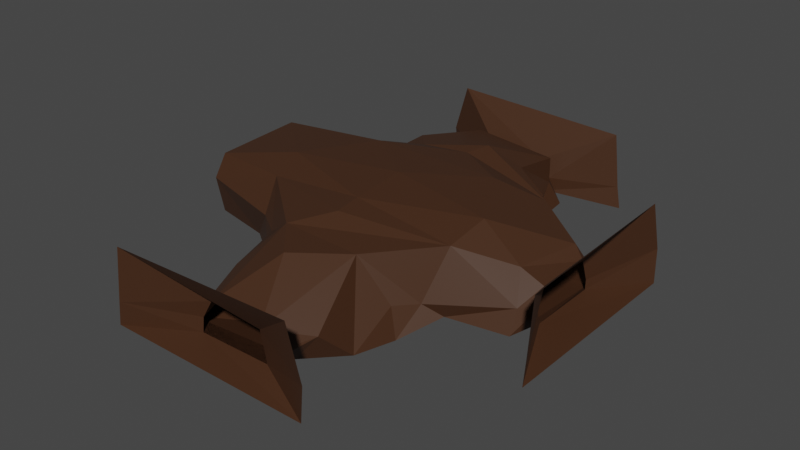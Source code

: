 # Source: crossroad.blend  (saved by Blender 2.80.75; exported with 4.5.12 LTS)
import bpy
from mathutils import Matrix  # noqa: F401  (used for matrix-valued properties, if any)

bpy.ops.wm.read_factory_settings(use_empty=True)
scene = bpy.context.scene
scene.name = 'Scene'

# ---- collections
col_collection = bpy.data.collections.new('Collection'); scene.collection.children.link(col_collection)
col_tonel = bpy.data.collections.new('tonel'); scene.collection.children.link(col_tonel)

# ---- materials (node trees are filled in below, after node groups)
mat_material = bpy.data.materials.new('Material')
mat_material.use_transparent_shadow = False

# ---- material node trees
mat_material.use_nodes = True; mat_material.node_tree.nodes.clear()
_N = mat_material.node_tree.nodes; _L = mat_material.node_tree.links
n0 = _N.new('ShaderNodeOutputMaterial'); n0.name = 'Material Output'; n0.location = (300, 300)
n1 = _N.new('ShaderNodeBsdfPrincipled'); n1.name = 'Principled BSDF'; n1.location = (10, 300)
n1.distribution = 'GGX'
n1.subsurface_method = 'BURLEY'
n1.inputs[0].default_value = (0.05613, 0.02217, 0.009134, 1.0)
n1.inputs[3].default_value = 1.45
n1.inputs[27].default_value = (0.0, 0.0, 0.0, 1.0)
n1.inputs[28].default_value = 1.0
_L.new(n1.outputs[0], n0.inputs[0])
n0.is_active_output = True

# ---- world
world_world = bpy.data.worlds.new('World'); scene.world = world_world
world_world.use_nodes = True; world_world.node_tree.nodes.clear()
_N = world_world.node_tree.nodes; _L = world_world.node_tree.links
n0 = _N.new('ShaderNodeOutputWorld'); n0.name = 'World Output'; n0.location = (300, 300)
n1 = _N.new('ShaderNodeBackground'); n1.name = 'Background'; n1.location = (10, 300)
n1.inputs[0].default_value = (0.05088, 0.05088, 0.05088, 1.0)
_L.new(n1.outputs[0], n0.inputs[0])
n0.is_active_output = True
world_world.color = (0.05088, 0.05088, 0.05088)
world_world.use_sun_shadow = False
world_world.sun_shadow_jitter_overblur = 0.0

# ---- meshes
me_icosphere = bpy.data.meshes.new('Icosphere')
me_icosphere.from_pydata([(0.09797, -0.8544, -0.02803), (-1.55, -1.359, 0.1022), (0.8623, -1.648, 0.0944), (1.397, -0.8415, 0.06763), (1.101, 0.001202, -0.002872), (-1.376, -0.3102, 0.06517), (-0.6991, -1.563, 0.9968), (1.285, -1.371, 1.187), (1.287, -0.3192, 1.188), (-0.9144, 0.001201, 1.194), (-1.761, -0.8675, 1.457), (-0.07224, -0.8521, 1.567), (0.09918, -1.356, -0.04501), (-0.953, -1.156, -0.1133), (-1.376, -1.631, 0.1189), (-1.465, -0.837, -0.02974), (-0.7603, -0.5504, 0.0631), (0.8743, -0.866, -0.131), (1.078, -1.356, -0.05083), (0.2772, -0.3508, -0.04449), (1.242, -0.3483, -0.03187), (-1.033, 0.001201, -0.001737), (-1.789, -1.291, 0.3466), (-1.756, -0.4496, 0.7917), (-1.161, -1.626, 0.5311), (1.888, -1.23, 0.6268), (0.8659, -1.651, 0.4937), (1.109, 0.001243, 0.7526), (1.504, -0.452, 0.8921), (-1.195, 0.001191, 0.7669), (-1.293, -1.337, 1.29), (0.5444, -1.625, 0.9983), (1.757, -0.8892, 1.381), (0.91, 0.00118, 1.269), (-1.177, -0.3889, 1.29), (-0.4649, -1.352, 1.485), (-1.212, -0.8531, 1.488), (0.9557, -1.161, 1.485), (0.9557, -0.5431, 1.485), (-0.4649, -0.3521, 1.485), (0.8623, -1.648, 0.0944), (-0.6991, -1.563, 0.9968), (-1.376, -1.631, 0.1189), (-1.161, -1.626, 0.5311), (0.8659, -1.651, 0.4937), (0.5444, -1.625, 0.9983), (0.5785, -1.677, 0.1796), (-0.6971, -1.67, 0.8069), (-0.8203, -1.678, 0.1785), (-0.8917, -1.675, 0.4654), (0.5864, -1.677, 0.3696), (0.4507, -1.674, 0.7876), (1.617, -1.817, 1.608), (-2.07, -1.829, 1.533), (0.4507, -1.674, 0.7876), (-0.6971, -1.67, 0.8069), (1.851, -1.826, -0.02045), (-2.07, -1.829, 1.533), (-2.283, -1.832, 0.01817), (-2.203, -1.83, 0.4615), (1.908, -1.818, 0.6296), (1.617, -1.817, 1.608), (0.8623, -1.648, 0.0944), (0.8623, -1.648, 0.0944), (0.8623, -1.648, 0.0944), (2.145, -1.188, 0.06901), (3.477, -0.621, 0.046), (3.263, -1.102, 1.018), (2.312, -0.5354, 1.154), (2.479, -0.8078, -0.04695), (1.802, -0.9969, 0.1165), (3.33, -1.159, 0.08571), (2.521, -0.5825, -0.04335), (2.406, -1.2, 0.6471), (3.196, -1.112, 0.5353), (1.667, -0.6312, 0.09785), (3.32, -0.5967, 0.5847), (2.058, -1.127, 1.257), (3.316, -0.7038, 1.141), (2.158, -0.9375, 1.452), (1.669, -0.6654, 1.314), (3.477, -0.621, 0.046), (3.263, -1.102, 1.018), (3.33, -1.159, 0.08571), (3.196, -1.112, 0.5353), (3.32, -0.5967, 0.5847), (3.316, -0.7038, 1.141), (3.611, -0.7009, 0.1379), (3.524, -1.012, 0.8031), (3.555, -1.042, 0.1368), (3.541, -1.06, 0.441), (3.614, -0.699, 0.3394), (3.595, -0.732, 0.7826), (4.203, -0.422, -0.04817), (4.068, -1.323, 1.5), (4.058, -1.374, -0.00954), (4.067, -1.354, 0.4283), (4.182, -0.407, 0.5964), (4.167, -0.4741, 1.575), (3.477, -0.621, 0.046), (3.477, -0.621, 0.046), (-3.919, -1.106, 0.02235), (-2.323, -1.268, -0.1372), (-4.105, -0.61, 0.0522), (-3.129, -1.224, -0.09559), (-0.953, -1.156, -0.1133), (-2.323, -1.268, -0.1372), (-4.347, -1.064, 0.07402), (-4.33, -0.7825, 0.7246), (-4.357, -0.7278, 0.06301), (-4.35, -1.06, 0.2192), (-4.342, -1.036, 0.656), (-4.904, -1.356, -0.1182), (-4.951, -0.4507, 1.466), (-4.94, -0.4017, -0.0796), (-4.955, -0.4199, 0.3948), (-4.901, -1.369, 0.5629), (-4.9, -1.302, 1.541), (-2.224, -0.6005, 0.8637), (-2.455, -0.7424, 1.321), (-2.224, -0.6005, 0.8637), (-2.455, -0.7424, 1.321), (-2.356, -0.6036, 0.3805), (-2.224, -0.6005, 0.8637), (-2.356, -0.6036, 0.3805), (-2.243, -1.231, 0.4195), (-1.55, -1.359, 0.1022), (-2.297, -0.6074, 0.06399), (-3.919, -1.106, 0.02235), (-4.105, -0.61, 0.0522), (-4.105, -0.61, 0.0522), (-2.297, -0.6074, 0.06399), (-2.44, -1.038, 0.0565), (-1.55, -1.359, 0.1022), (-4.347, -1.064, 0.07402), (-4.33, -0.7825, 0.7246), (-4.357, -0.7278, 0.06301), (-4.348, -0.7345, 0.3597), (-4.35, -1.06, 0.2192), (-4.342, -1.036, 0.656), (-4.904, -1.356, -0.1182), (-4.951, -0.4507, 1.466), (-4.94, -0.4017, -0.0796), (-4.955, -0.4199, 0.3948), (-4.901, -1.369, 0.5629), (-4.9, -1.302, 1.541), (-2.224, -0.6005, 0.8637), (-2.455, -0.7424, 1.321), (-2.455, -0.7424, 1.321), (-2.44, -1.102, 1.26), (-2.455, -0.7424, 1.321), (-2.224, -0.6005, 0.8637), (-2.455, -0.7424, 1.321), (-2.356, -0.6036, 0.3805), (-2.224, -0.6005, 0.8637), (-2.356, -0.6036, 0.3805), (-1.789, -1.291, 0.3466), (-1.55, -1.359, 0.1022), (-1.161, -1.626, 0.5311), (-1.293, -1.337, 1.29), (-2.44, -1.038, 0.0565), (-2.243, -1.231, 0.4195), (-1.789, -1.291, 0.3466), (-2.44, -1.102, 1.26), (1.105, 0.001223, 0.3749), (-0.00224, 0.00119, 1.232), (0.03419, 0.001202, -0.002305), (-1.055, 0.001196, 0.9805), (1.01, 0.001211, 1.011), (-1.114, 0.001196, 0.3826), (-3.193, -0.8054, -0.1907), (-2.44, -1.038, 0.0565), (-3.193, -0.8054, -0.1907), (-1.376, -0.3102, 0.06517), (-2.297, -0.6074, 0.06399), (-2.356, -0.6036, 0.3805), (-3.919, -1.106, 0.02235), (-4.105, -0.61, 0.0522), (-3.193, -0.8054, -0.1907), (-3.751, -1.187, 0.5016), (-3.919, -1.106, 0.02235), (-3.751, -1.187, 0.5016), (-4.347, -1.064, 0.07402), (-3.919, -1.106, 0.02235), (-3.751, -1.187, 0.5016), (-3.212, -0.9046, 1.318), (-3.085, -0.6019, 0.5851)], [(2, 63), (64, 63), (62, 64), (72, 85), (66, 99), (100, 99), (110, 107), (13, 105), (157, 133), (157, 126), (131, 127), (147, 148), (150, 148), (150, 152), (132, 160), (124, 155), (147, 119), (125, 161), (15, 157), (156, 162), (170, 172), (171, 172), (127, 172), (176, 180), (107, 182)], [(0, 13, 12), (1, 13, 15), (0, 12, 17), (0, 17, 19), (0, 19, 16), (4, 20, 27, 164), (5, 21, 169, 29), (5, 29, 23), (6, 30, 35), (7, 31, 37), (28, 80, 38, 8), (9, 165, 33, 39), (10, 34, 36), (36, 39, 11), (36, 34, 39), (34, 9, 39), (39, 38, 11), (39, 33, 38), (33, 8, 38), (38, 37, 11), (38, 32, 37), (32, 7, 37), (37, 35, 11), (37, 31, 35), (31, 6, 35), (35, 36, 11), (35, 30, 36), (30, 10, 36), (157, 156, 158), (23, 29, 34), (29, 167, 9, 34), (27, 8, 33, 168), (80, 32, 38), (26, 31, 7), (24, 30, 6), (27, 28, 8), (27, 20, 28), (28, 20, 75, 72), (25, 26, 7), (25, 18, 26), (18, 2, 26), (14, 1, 24), (16, 21, 5), (16, 19, 21), (19, 4, 166, 21), (19, 20, 4), (19, 17, 20), (17, 3, 20), (17, 18, 3), (17, 12, 18), (12, 2, 18), (15, 16, 5), (15, 13, 16), (13, 0, 16), (12, 14, 2), (12, 13, 14), (13, 1, 14), (44, 40, 46, 50), (41, 45, 51, 47), (45, 44, 50, 51), (40, 42, 48, 46), (42, 43, 49, 48), (43, 41, 47, 49), (51, 61, 52, 54), (47, 51, 54, 55), (50, 60, 61, 51), (48, 58, 56, 46), (47, 57, 59, 49), (52, 53, 55, 54), (57, 47, 55, 53), (46, 56, 60, 50), (49, 59, 58, 48), (57, 61, 52, 53), (65, 73, 74), (67, 77, 79), (68, 78, 80), (80, 78, 79), (78, 67, 79), (76, 78, 68), (74, 77, 67), (74, 73, 77), (20, 3, 75), (72, 66, 76), (71, 65, 74), (69, 66, 72), (69, 71, 66), (69, 70, 71), (70, 65, 71), (85, 81, 87, 91), (82, 86, 92, 88), (86, 85, 91, 92), (81, 83, 89, 87), (83, 84, 90, 89), (84, 82, 88, 90), (90, 88, 94, 96), (75, 3, 72), (72, 3, 69), (68, 72, 76), (68, 80, 28), (28, 72, 68), (73, 65, 25), (77, 73, 25), (3, 18, 70), (70, 18, 65), (18, 25, 65), (3, 70, 69), (25, 7, 77), (79, 32, 80), (79, 77, 7, 32), (159, 149, 150, 10), (15, 132, 131, 160, 126), (160, 15, 131), (101, 107, 109, 103), (120, 123, 124, 122), (128, 130, 136, 134), (22, 156, 157, 1), (1, 157, 158, 24), (151, 153, 155, 154), (120, 122, 153, 151), (117, 145, 144, 116), (133, 160, 106, 102), (123, 120, 151, 154), (116, 144, 140, 112), (118, 146, 151, 120), (121, 152, 151, 120), (115, 143, 141, 113), (114, 142, 143, 115), (15, 5, 131), (112, 140, 142, 114), (113, 141, 145, 117), (103, 130, 128, 101), (158, 156, 159), (30, 159, 156, 22), (24, 158, 159, 30), (5, 23, 155), (155, 23, 154), (23, 34, 154), (34, 152, 154), (10, 152, 34), (161, 163, 162), (162, 163, 159), (87, 89, 95, 93), (89, 90, 96, 95), (91, 87, 93, 97), (92, 91, 97, 98), (88, 92, 98, 94), (143, 137, 135, 141), (143, 142, 136, 137), (140, 134, 136, 142), (144, 138, 134, 140), (144, 145, 139, 138), (141, 135, 139, 145), (155, 131, 174, 175), (131, 5, 173, 174), (174, 173, 175), (129, 170, 127), (130, 172, 178, 177), (104, 172, 128), (160, 171, 131, 172), (106, 172, 104), (161, 156, 106), (156, 157, 106), (161, 106, 104), (160, 172, 106), (178, 177, 176), (172, 128, 176, 178), (128, 130, 177, 176), (161, 104, 163), (179, 104, 180, 181), (180, 181, 184, 183), (183, 182, 184), (163, 104, 179, 184), (184, 182, 110), (110, 111, 184), (184, 111, 163), (149, 185, 119, 150), (111, 185, 163), (111, 108, 185), (136, 130, 137), (129, 127, 186), (175, 186, 174, 127), (129, 186, 137, 130), (186, 155, 175, 154), (154, 152, 186), (186, 152, 137), (185, 108, 119), (135, 137, 152)])
_uv = me_icosphere.uv_layers.new(name='UVMap')
_uv.uv.foreach_set('vector', [0.8182, 0.0, 0.7727, 0.07873, 0.8636, 0.07873, 0.7273, 0.1575, 0.6818, 0.07873, 0.6364, 0.1575, 0.09091, 0.0, 0.04545, 0.07873, 0.1364, 0.07873, 0.2727, 0.0, 0.2273, 0.07873, 0.3182, 0.07873, 0.4545, 0.0, 0.4091, 0.07873, 0.5, 0.07873, 0.3636, 0.1575, 0.2727, 0.1575, 0.3182, 0.2362, 0.3409, 0.1968, 0.5455, 0.1575, 0.4545, 0.1575, 0.4773, 0.1968, 0.5, 0.2362, 0.5455, 0.1575, 0.5, 0.2362, 0.5909, 0.2362, 0.8182, 0.3149, 0.7273, 0.3149, 0.7727, 0.3937, 1.0, 0.3149, 0.9091, 0.3149, 0.9545, 0.3937, 0.0, 0.0, 0.9545, 0.3937, 0.3182, 0.3937, 0.2727, 0.3149, 0.4545, 0.3149, 0.4091, 0.3149, 0.3636, 0.3149, 0.4091, 0.3937, 0.6364, 0.3149, 0.5455, 0.3149, 0.5909, 0.3937, 0.5909, 0.3937, 0.5, 0.3937, 0.5455, 0.4724, 0.5909, 0.3937, 0.5455, 0.3149, 0.5, 0.3937, 0.5455, 0.3149, 0.4545, 0.3149, 0.5, 0.3937, 0.4091, 0.3937, 0.3182, 0.3937, 0.3636, 0.4724, 0.4091, 0.3937, 0.3636, 0.3149, 0.3182, 0.3937, 0.3636, 0.3149, 0.2727, 0.3149, 0.3182, 0.3937, 0.2273, 0.3937, 0.1364, 0.3937, 0.1818, 0.4724, 0.2273, 0.3937, 0.443, 0.3432, 0.1364, 0.3937, 0.443, 0.3432, 0.09091, 0.3149, 0.1364, 0.3937, 0.9545, 0.3937, 0.8636, 0.3937, 0.9091, 0.4724, 0.9545, 0.3937, 0.9091, 0.3149, 0.8636, 0.3937, 0.9091, 0.3149, 0.8182, 0.3149, 0.8636, 0.3937, 0.7727, 0.3937, 0.6818, 0.3937, 0.7273, 0.4724, 0.7727, 0.3937, 0.7273, 0.3149, 0.6818, 0.3937, 0.7273, 0.3149, 0.6364, 0.3149, 0.6818, 0.3937, 0.7273, 0.1575, 0.6818, 0.2362, 0.7727, 0.2362, 0.5909, 0.2362, 0.5, 0.2362, 0.5455, 0.3149, 0.5, 0.2362, 0.4773, 0.2756, 0.4545, 0.3149, 0.5455, 0.3149, 0.3182, 0.2362, 0.2727, 0.3149, 0.3636, 0.3149, 0.3409, 0.2756, 0.9545, 0.3937, 0.443, 0.3432, 0.2273, 0.3937, 0.9545, 0.2362, 0.9091, 0.3149, 1.0, 0.3149, 0.7727, 0.2362, 0.7273, 0.3149, 0.8182, 0.3149, 0.3182, 0.2362, 0.2273, 0.2362, 0.2727, 0.3149, 0.3182, 0.2362, 0.2727, 0.1575, 0.2273, 0.2362, 0.0, 0.0, 0.2727, 0.1575, 0.0, 0.0, 0.0, 0.0, 0.1364, 0.2362, 0.04545, 0.2362, 0.09091, 0.3149, 0.1364, 0.2362, 0.09091, 0.1575, 0.04545, 0.2362, 0.09091, 0.1575, 0.0, 0.1575, 0.04545, 0.2362, 0.8182, 0.1575, 0.7273, 0.1575, 0.7727, 0.2362, 0.5, 0.07873, 0.4545, 0.1575, 0.5455, 0.1575, 0.5, 0.07873, 0.4091, 0.07873, 0.4545, 0.1575, 0.4091, 0.07873, 0.3636, 0.1575, 0.4091, 0.1575, 0.4545, 0.1575, 0.3182, 0.07873, 0.2727, 0.1575, 0.3636, 0.1575, 0.3182, 0.07873, 0.2273, 0.07873, 0.2727, 0.1575, 0.2273, 0.07873, 0.1818, 0.1575, 0.2727, 0.1575, 0.1364, 0.07873, 0.09091, 0.1575, 0.1818, 0.1575, 0.1364, 0.07873, 0.04545, 0.07873, 0.09091, 0.1575, 0.04545, 0.07873, 0.0, 0.1575, 0.09091, 0.1575, 0.6364, 0.1575, 0.5909, 0.07873, 0.5455, 0.1575, 0.6364, 0.1575, 0.6818, 0.07873, 0.5909, 0.07873, 0.6818, 0.07873, 0.6364, 0.0, 0.5909, 0.07873, 0.8636, 0.07873, 0.8182, 0.1575, 0.9091, 0.1575, 0.8636, 0.07873, 0.7727, 0.07873, 0.8182, 0.1575, 0.7727, 0.07873, 0.7273, 0.1575, 0.8182, 0.1575, 0.0, 0.0, 0.0, 0.0, 0.0, 0.0, 0.0, 0.0, 0.0, 0.0, 0.0, 0.0, 0.0, 0.0, 0.0, 0.0, 0.0, 0.0, 0.0, 0.0, 0.0, 0.0, 0.0, 0.0, 0.0, 0.0, 0.0, 0.0, 0.0, 0.0, 0.0, 0.0, 0.0, 0.0, 0.0, 0.0, 0.0, 0.0, 0.0, 0.0, 0.0, 0.0, 0.0, 0.0, 0.0, 0.0, 0.0, 0.0, 0.0, 0.0, 0.0, 0.0, 0.0, 0.0, 0.0, 0.0, 0.0, 0.0, 0.0, 0.0, 0.0, 0.0, 0.0, 0.0, 0.0, 0.0, 0.0, 0.0, 0.0, 0.0, 0.0, 0.0, 0.0, 0.0, 0.0, 0.0, 0.0, 0.0, 0.0, 0.0, 0.0, 0.0, 0.0, 0.0, 0.0, 0.0, 0.0, 0.0, 0.0, 0.0, 0.0, 0.0, 0.0, 0.0, 0.0, 0.0, 0.0, 0.0, 0.0, 0.0, 0.0, 0.0, 0.0, 0.0, 0.0, 0.0, 0.0, 0.0, 0.0, 0.0, 0.0, 0.0, 0.0, 0.0, 0.0, 0.0, 0.0, 0.0, 0.0, 0.0, 0.0, 0.0, 0.0, 0.0, 0.0, 0.0, 0.0, 0.0, 0.7273, 0.1575, 0.4079, 0.1703, 0.7727, 0.2362, 0.8182, 0.3149, 0.7273, 0.3149, 0.7727, 0.3937, 1.0, 0.3149, 0.9091, 0.3149, 0.9545, 0.3937, 0.9545, 0.3937, 0.9091, 0.3149, 0.8636, 0.3937, 0.9091, 0.3149, 0.8182, 0.3149, 0.8636, 0.3937, 0.9545, 0.2362, 0.9091, 0.3149, 1.0, 0.3149, 0.7727, 0.2362, 0.7273, 0.3149, 0.8182, 0.3149, 0.7727, 0.2362, 0.4079, 0.1703, 0.7273, 0.3149, 0.2727, 0.1575, 0.1818, 0.1575, 0.0, 0.0, 0.09091, 0.1575, 0.0, 0.1575, 0.04545, 0.2362, 0.8182, 0.1575, 0.7273, 0.1575, 0.7727, 0.2362, 0.04545, 0.07873, 0.0, 0.1575, 0.09091, 0.1575, 0.8636, 0.07873, 0.8182, 0.1575, 0.9091, 0.1575, 0.8636, 0.07873, 0.7727, 0.07873, 0.8182, 0.1575, 0.7727, 0.07873, 0.7273, 0.1575, 0.8182, 0.1575, 0.0, 0.0, 0.0, 0.0, 0.0, 0.0, 0.0, 0.0, 0.0, 0.0, 0.0, 0.0, 0.0, 0.0, 0.0, 0.0, 0.0, 0.0, 0.0, 0.0, 0.0, 0.0, 0.0, 0.0, 0.0, 0.0, 0.0, 0.0, 0.0, 0.0, 0.0, 0.0, 0.0, 0.0, 0.0, 0.0, 0.0, 0.0, 0.0, 0.0, 0.0, 0.0, 0.0, 0.0, 0.0, 0.0, 0.0, 0.0, 0.0, 0.0, 0.0, 0.0, 0.0, 0.0, 0.0, 0.0, 0.0, 0.0, 0.1818, 0.1575, 0.0, 0.0, 0.0, 0.0, 0.1818, 0.1575, 0.04545, 0.07873, 1.0, 0.3149, 0.09091, 0.1575, 0.04545, 0.2362, 1.0, 0.3149, 0.9545, 0.3937, 0.0, 0.0, 0.0, 0.0, 0.09091, 0.1575, 1.0, 0.3149, 0.4079, 0.1703, 0.7273, 0.1575, 0.1364, 0.2362, 0.7273, 0.3149, 0.4079, 0.1703, 0.0, 0.0, 0.1818, 0.1575, 0.09091, 0.1575, 0.7727, 0.07873, 0.7727, 0.07873, 0.09091, 0.1575, 0.7273, 0.1575, 0.09091, 0.1575, 0.1364, 0.2362, 0.7273, 0.1575, 0.1818, 0.1575, 0.7727, 0.07873, 0.04545, 0.07873, 0.0, 0.0, 0.09091, 0.3149, 0.7273, 0.3149, 0.8636, 0.3937, 0.443, 0.3432, 0.9545, 0.3937, 0.7727, 0.3937, 0.7273, 0.3149, 0.09091, 0.3149, 0.443, 0.3432, 0.0, 0.0, 0.0, 0.0, 0.0, 0.0, 0.0, 0.0, 0.0, 0.0, 0.0, 0.0, 0.0, 0.0, 0.0, 0.0, 0.0, 0.0, 0.0, 0.0, 0.6364, 0.1575, 0.0, 0.0, 0.0, 0.0, 0.0, 0.0, 0.0, 0.0, 0.0, 0.0, 0.0, 0.0, 0.0, 0.0, 0.0, 0.0, 0.0, 0.0, 0.0, 0.0, 0.0, 0.0, 0.0, 0.0, 0.0, 0.0, 0.0, 0.0, 0.0, 0.0, 0.0, 0.0, 0.0, 0.0, 0.7273, 0.1575, 0.7273, 0.1575, 0.7727, 0.2362, 0.7727, 0.2362, 0.0, 0.0, 0.0, 0.0, 0.0, 0.0, 0.0, 0.0, 0.0, 0.0, 0.0, 0.0, 0.0, 0.0, 0.0, 0.0, 0.0, 0.0, 0.0, 0.0, 0.0, 0.0, 0.0, 0.0, 0.0, 0.0, 0.0, 0.0, 0.0, 0.0, 0.0, 0.0, 0.0, 0.0, 0.0, 0.0, 0.0, 0.0, 0.0, 0.0, 0.0, 0.0, 0.0, 0.0, 0.0, 0.0, 0.0, 0.0, 0.0, 0.0, 0.0, 0.0, 0.0, 0.0, 0.0, 0.0, 0.0, 0.0, 0.0, 0.0, 0.0, 0.0, 0.0, 0.0, 0.0, 0.0, 0.0, 0.0, 0.0, 0.0, 0.0, 0.0, 0.0, 0.0, 0.0, 0.0, 0.0, 0.0, 0.0, 0.0, 0.6364, 0.1575, 0.5455, 0.1575, 0.0, 0.0, 0.0, 0.0, 0.0, 0.0, 0.0, 0.0, 0.0, 0.0, 0.0, 0.0, 0.0, 0.0, 0.0, 0.0, 0.0, 0.0, 0.0, 0.0, 0.0, 0.0, 0.0, 0.0, 0.0, 0.0, 0.7727, 0.2362, 0.6818, 0.2362, 0.7273, 0.3149, 0.0, 0.0, 0.0, 0.0, 0.0, 0.0, 0.0, 0.0, 0.7727, 0.2362, 0.7727, 0.2362, 0.7273, 0.3149, 0.7273, 0.3149, 0.5455, 0.1575, 0.5909, 0.2362, 0.0, 0.0, 0.0, 0.0, 0.5909, 0.2362, 0.0, 0.0, 0.5909, 0.2362, 0.5455, 0.3149, 0.0, 0.0, 0.5455, 0.3149, 0.0, 0.0, 0.0, 0.0, 0.0, 0.0, 0.0, 0.0, 0.5455, 0.3149, 0.0, 0.0, 0.0, 0.0, 0.0, 0.0, 0.0, 0.0, 0.0, 0.0, 0.0, 0.0, 0.0, 0.0, 0.0, 0.0, 0.0, 0.0, 0.0, 0.0, 0.0, 0.0, 0.0, 0.0, 0.0, 0.0, 0.0, 0.0, 0.0, 0.0, 0.0, 0.0, 0.0, 0.0, 0.0, 0.0, 0.0, 0.0, 0.0, 0.0, 0.0, 0.0, 0.0, 0.0, 0.0, 0.0, 0.0, 0.0, 0.0, 0.0, 0.0, 0.0, 0.0, 0.0, 0.0, 0.0, 0.0, 0.0, 0.0, 0.0, 0.0, 0.0, 0.0, 0.0, 0.0, 0.0, 0.0, 0.0, 0.0, 0.0, 0.0, 0.0, 0.0, 0.0, 0.0, 0.0, 0.0, 0.0, 0.0, 0.0, 0.0, 0.0, 0.0, 0.0, 0.0, 0.0, 0.0, 0.0, 0.0, 0.0, 0.0, 0.0, 0.0, 0.0, 0.0, 0.0, 0.0, 0.0, 0.0, 0.0, 0.0, 0.0, 0.0, 0.0, 0.0, 0.0, 0.0, 0.0, 0.0, 0.0, 0.5455, 0.1575, 0.5455, 0.1575, 0.0, 0.0, 0.0, 0.0, 0.5455, 0.1575, 0.0, 0.0, 0.0, 0.0, 0.0, 0.0, 0.0, 0.0, 0.0, 0.0, 0.0, 0.0, 0.0, 0.0, 0.0, 0.0, 0.0, 0.0, 0.0, 0.0, 0.0, 0.0, 0.0, 0.0, 0.0, 0.0, 0.0, 0.0, 0.0, 0.0, 0.0, 0.0, 0.0, 0.0, 0.0, 0.0, 0.0, 0.0, 0.0, 0.0, 0.0, 0.0, 0.0, 0.0, 0.7273, 0.1575, 0.0, 0.0, 0.0, 0.0, 0.0, 0.0, 0.0, 0.0, 0.0, 0.0, 0.0, 0.0, 0.0, 0.0, 0.0, 0.0, 0.0, 0.0, 0.0, 0.0, 0.0, 0.0, 0.0, 0.0, 0.0, 0.0, 0.0, 0.0, 0.0, 0.0, 0.0, 0.0, 0.0, 0.0, 0.0, 0.0, 0.0, 0.0, 0.0, 0.0, 0.0, 0.0, 0.0, 0.0, 0.0, 0.0, 0.0, 0.0, 0.0, 0.0, 0.0, 0.0, 0.0, 0.0, 0.0, 0.0, 0.0, 0.0, 0.0, 0.0, 0.0, 0.0, 0.0, 0.0, 0.0, 0.0, 0.0, 0.0, 0.0, 0.0, 0.0, 0.0, 0.0, 0.0, 0.0, 0.0, 0.0, 0.0, 0.0, 0.0, 0.0, 0.0, 0.0, 0.0, 0.0, 0.0, 0.0, 0.0, 0.0, 0.0, 0.0, 0.0, 0.0, 0.0, 0.0, 0.0, 0.0, 0.0, 0.0, 0.0, 0.0, 0.0, 0.0, 0.0, 0.0, 0.0, 0.0, 0.0, 0.0, 0.0, 0.0, 0.0, 0.0, 0.0, 0.0, 0.0, 0.0, 0.0, 0.0, 0.0, 0.0, 0.0, 0.0, 0.0, 0.0, 0.0, 0.0, 0.0, 0.0, 0.0, 0.0, 0.0, 0.0, 0.0, 0.0, 0.0, 0.0, 0.0, 0.0, 0.0, 0.0, 0.0, 0.0, 0.0, 0.0, 0.0, 0.0, 0.0, 0.0, 0.0, 0.0, 0.0, 0.0, 0.0, 0.0, 0.0, 0.0, 0.0, 0.0, 0.0, 0.0, 0.0, 0.0, 0.0, 0.0, 0.0, 0.0, 0.0, 0.0, 0.0])
me_icosphere.materials.append(mat_material)
me_icosphere.use_remesh_preserve_volume = False
me_icosphere.use_remesh_preserve_attributes = False
me_icosphere.use_mirror_vertex_groups = False
me_icosphere.update()

# ---- objects
ob_icosphere = bpy.data.objects.new('Icosphere', me_icosphere)

# ---- transforms, parenting, visibility, modifiers, constraints
ob_icosphere.location = (0.0, 0.0, 0.0)
ob_icosphere.rotation_euler = (0.0, -0.0, 1.571)
ob_icosphere.scale = (10.03, 43.44, 10.03)
ob_icosphere.lineart.crease_threshold = 0.0

# ---- collection membership
col_tonel.objects.link(ob_icosphere)

# ---- scene / render settings (as saved in the file)
scene.frame_start = 1; scene.frame_end = 250; scene.frame_set(55)
scene.render.engine = 'BLENDER_EEVEE_NEXT'
scene.cycles.use_denoising = False
scene.cycles.samples = 128
scene.cycles.sampling_pattern = 'TABULATED_SOBOL'
scene.cycles.use_adaptive_sampling = False
scene.cycles.use_light_tree = False
scene.view_settings.view_transform = 'Filmic'
bpy.context.view_layer.update()

# ---- added for rendering (the .blend has no active camera and no usable light): camera, sun
cam_auto = bpy.data.cameras.new('AutoCamera')
cam_auto.lens = 50.0
cam_auto.sensor_width = 36.0
cam_auto.clip_end = 1995.78
ob_auto_camera = bpy.data.objects.new('AutoCamera', cam_auto)
scene.collection.objects.link(ob_auto_camera)
ob_auto_camera.location = (153.48, -140.237, 98.0862)
ob_auto_camera.rotation_euler = (1.09748, -7.21219e-08, 0.694738)
scene.camera = ob_auto_camera
light_auto_sun = bpy.data.lights.new('AutoSun', 'SUN')
light_auto_sun.energy = 3.0
light_auto_sun.angle = 0.0523599
ob_auto_sun = bpy.data.objects.new('AutoSun', light_auto_sun)
scene.collection.objects.link(ob_auto_sun)
ob_auto_sun.rotation_euler = (0.872665, 0.174533, 0.523599)
bpy.context.view_layer.update()

